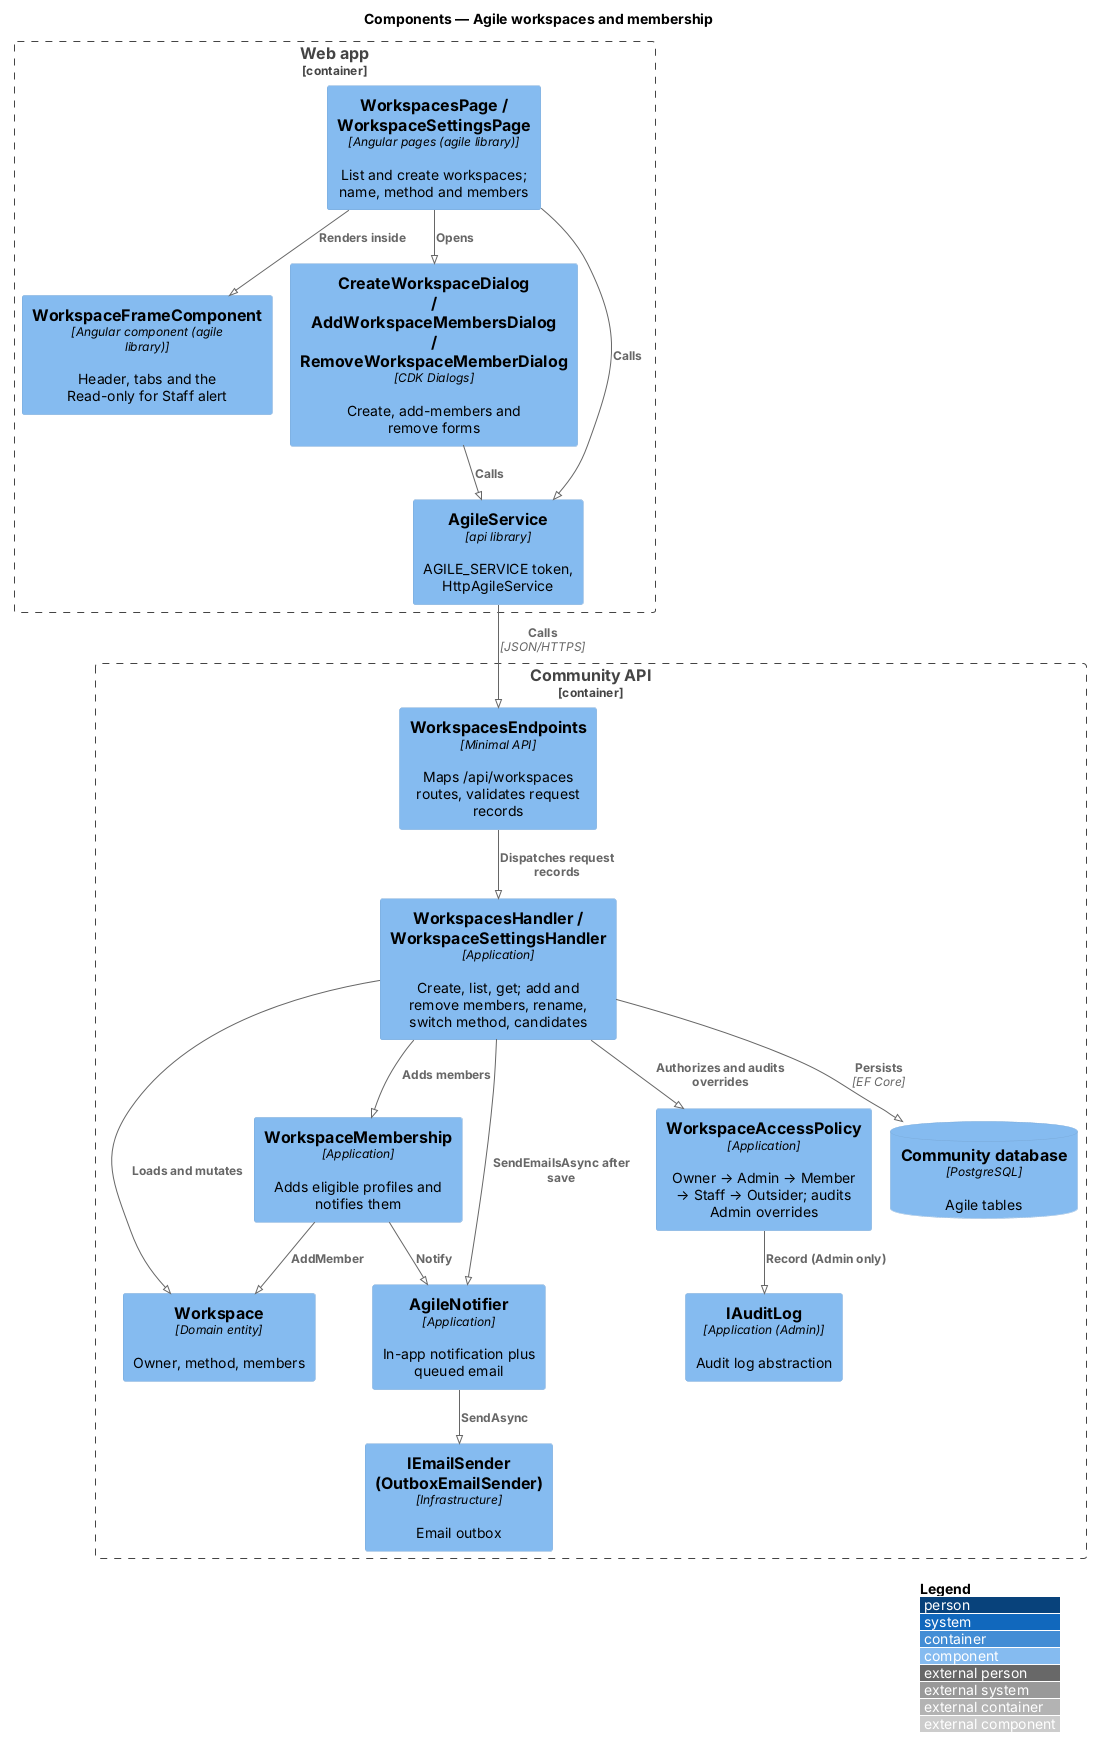

The diagram above was rendered by PlantUML. Its source (embedded in the PNG):
@startuml
!pragma layout smetana
!include <C4/C4_Component>
LAYOUT_WITH_LEGEND()
title Components — Agile workspaces and membership

Container_Boundary(web, "Web app") {
  Component(page, "WorkspacesPage / WorkspaceSettingsPage", "Angular pages (agile library)", "List and create workspaces; name, method and members")
  Component(frame, "WorkspaceFrameComponent", "Angular component (agile library)", "Header, tabs and the Read-only for Staff alert")
  Component(dlg, "CreateWorkspaceDialog / AddWorkspaceMembersDialog / RemoveWorkspaceMemberDialog", "CDK Dialogs", "Create, add-members and remove forms")
  Component(svc, "AgileService", "api library", "AGILE_SERVICE token, HttpAgileService")
}
Container_Boundary(api, "Community API") {
  Component(ep, "WorkspacesEndpoints", "Minimal API", "Maps /api/workspaces routes, validates request records")
  Component(h, "WorkspacesHandler / WorkspaceSettingsHandler", "Application", "Create, list, get; add and remove members, rename, switch method, candidates")
  Component(mem, "WorkspaceMembership", "Application", "Adds eligible profiles and notifies them")
  Component(pol, "WorkspaceAccessPolicy", "Application", "Owner → Admin → Member → Staff → Outsider; audits Admin overrides")
  Component(ent, "Workspace", "Domain entity", "Owner, method, members")
  Component(ntf, "AgileNotifier", "Application", "In-app notification plus queued email")
  Component(audit, "IAuditLog", "Application (Admin)", "Audit log abstraction")
  Component(email, "IEmailSender (OutboxEmailSender)", "Infrastructure", "Email outbox")
  ComponentDb(db, "Community database", "PostgreSQL", "Agile tables")
}

Rel(page, frame, "Renders inside")
Rel(page, dlg, "Opens")
Rel(page, svc, "Calls")
Rel(dlg, svc, "Calls")
Rel(svc, ep, "Calls", "JSON/HTTPS")
Rel(ep, h, "Dispatches request records")
Rel(h, pol, "Authorizes and audits overrides")
Rel(h, mem, "Adds members")
Rel(h, ent, "Loads and mutates")
Rel(mem, ent, "AddMember")
Rel(mem, ntf, "Notify")
Rel(h, ntf, "SendEmailsAsync after save")
Rel(pol, audit, "Record (Admin only)")
Rel(ntf, email, "SendAsync")
Rel(h, db, "Persists", "EF Core")
@enduml